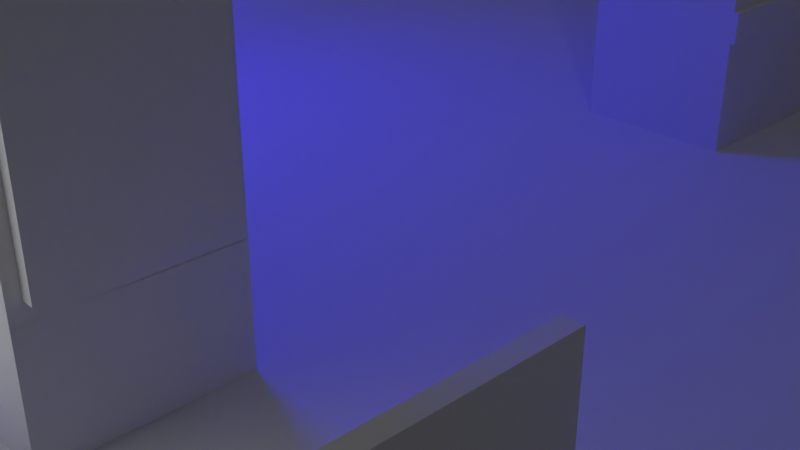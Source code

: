# Source: CyberStreet.blend  (saved by Blender 2.93.21; exported with 4.5.12 LTS)
import bpy
from mathutils import Matrix  # noqa: F401  (used for matrix-valued properties, if any)

bpy.ops.wm.read_factory_settings(use_empty=True)
scene = bpy.context.scene
scene.name = 'Scene'

# ---- collections
col_collection = bpy.data.collections.new('Collection'); scene.collection.children.link(col_collection)

# ---- materials (node trees are filled in below, after node groups)
mat_material = bpy.data.materials.new('Material')
mat_material.alpha_threshold = 0.0
mat_material.use_transparent_shadow = False
mat_material.line_color = (0.0, 0.0, 0.0, 1.0)
mat_material_002 = bpy.data.materials.new('Material.002')
mat_material_002.alpha_threshold = 0.0
mat_material_002.use_transparent_shadow = False
mat_material_002.line_color = (0.0, 0.0, 0.0, 1.0)
mat_l2 = bpy.data.materials.new('L2')
mat_l2.alpha_threshold = 0.0
mat_l2.use_transparent_shadow = False
mat_l2.line_color = (0.0, 0.0, 0.0, 1.0)
mat_windows = bpy.data.materials.new('Windows')
mat_windows.use_transparent_shadow = False
mat_light = bpy.data.materials.new('light')
mat_light.use_transparent_shadow = False

# ---- material node trees
mat_material.use_nodes = True; mat_material.node_tree.nodes.clear()
_N = mat_material.node_tree.nodes; _L = mat_material.node_tree.links
n0 = _N.new('ShaderNodeOutputMaterial'); n0.name = 'Material Output'; n0.location = (300, 300)
n1 = _N.new('ShaderNodeBsdfPrincipled'); n1.name = 'Principled BSDF'; n1.location = (10, 300)
n1.distribution = 'GGX'
n1.subsurface_method = 'BURLEY'
n1.inputs[2].default_value = 0.4
n1.inputs[3].default_value = 1.45
n1.inputs[27].default_value = (0.0, 0.0, 0.0, 1.0)
n1.inputs[28].default_value = 1.0
_L.new(n1.outputs[0], n0.inputs[0])
n0.is_active_output = True
mat_material_002.use_nodes = True; mat_material_002.node_tree.nodes.clear()
_N = mat_material_002.node_tree.nodes; _L = mat_material_002.node_tree.links
n0 = _N.new('ShaderNodeOutputMaterial'); n0.name = 'Material Output'; n0.location = (300, 300)
n1 = _N.new('ShaderNodeBsdfPrincipled'); n1.name = 'Principled BSDF'; n1.location = (10, 300)
n1.distribution = 'GGX'
n1.subsurface_method = 'BURLEY'
n1.inputs[2].default_value = 0.4
n1.inputs[3].default_value = 1.45
n1.inputs[27].default_value = (0.0, 0.0, 0.0, 1.0)
n1.inputs[28].default_value = 1.0
_L.new(n1.outputs[0], n0.inputs[0])
n0.is_active_output = True
mat_l2.use_nodes = True; mat_l2.node_tree.nodes.clear()
_N = mat_l2.node_tree.nodes; _L = mat_l2.node_tree.links
n0 = _N.new('ShaderNodeOutputMaterial'); n0.name = 'Material Output'; n0.location = (300, 300)
n1 = _N.new('ShaderNodeBsdfPrincipled'); n1.name = 'Principled BSDF'; n1.location = (10, 300)
n1.distribution = 'GGX'
n1.subsurface_method = 'BURLEY'
n1.inputs[2].default_value = 0.4
n1.inputs[3].default_value = 1.45
n1.inputs[27].default_value = (0.0, 0.0, 0.0, 1.0)
n1.inputs[28].default_value = 1.0
_L.new(n1.outputs[0], n0.inputs[0])
n0.is_active_output = True
mat_windows.use_nodes = True; mat_windows.node_tree.nodes.clear()
_N = mat_windows.node_tree.nodes; _L = mat_windows.node_tree.links
n0 = _N.new('ShaderNodeOutputMaterial'); n0.name = 'Material Output'; n0.location = (300, 300)
n1 = _N.new('ShaderNodeEmission'); n1.name = 'Emission'; n1.location = (10, 300)
_L.new(n1.outputs[0], n0.inputs[0])
n0.is_active_output = True
mat_light.use_nodes = True; mat_light.node_tree.nodes.clear()
_N = mat_light.node_tree.nodes; _L = mat_light.node_tree.links
n0 = _N.new('ShaderNodeOutputMaterial'); n0.name = 'Material Output'; n0.location = (300, 300)
n1 = _N.new('ShaderNodeEmission'); n1.name = 'Emission'; n1.location = (10, 300)
n1.inputs[0].default_value = (0.00629, 0.0, 1.0, 1.0)
n1.inputs[1].default_value = 100.0
_L.new(n1.outputs[0], n0.inputs[0])
n0.is_active_output = True

# ---- world
world_world = bpy.data.worlds.new('World'); scene.world = world_world
world_world.use_nodes = True; world_world.node_tree.nodes.clear()
_N = world_world.node_tree.nodes; _L = world_world.node_tree.links
n0 = _N.new('ShaderNodeOutputWorld'); n0.name = 'World Output'; n0.location = (300, 300)
n1 = _N.new('ShaderNodeBackground'); n1.name = 'Background'; n1.location = (10, 300)
n1.inputs[0].default_value = (0.05088, 0.05088, 0.05088, 1.0)
_L.new(n1.outputs[0], n0.inputs[0])
n0.is_active_output = True
world_world.color = (0.05088, 0.05088, 0.05088)
world_world.use_sun_shadow = False
world_world.sun_shadow_jitter_overblur = 0.0

# ---- cameras
cam_camera = bpy.data.cameras.new('Camera')
cam_camera.clip_end = 100.0
cam_camera.ortho_scale = 7.314

# ---- lights
light_light = bpy.data.lights.new('Light', 'POINT')
light_light.transmission_factor = 0.0
light_light.energy = 1000.0
light_light.shadow_soft_size = 0.1
light_light.shadow_maximum_resolution = 0.006
light_light.use_absolute_resolution = True

# ---- meshes
me_cube = bpy.data.meshes.new('Cube')
me_cube.from_pydata([(1.0, 1.0, 1.0), (1.0, 1.0, -1.0), (1.0, -1.0, 1.0), (1.0, -1.0, -1.0), (-1.0, 1.0, 1.0), (-1.0, 1.0, -1.0), (-1.0, -1.0, 1.0), (-1.0, -1.0, -1.0)], [], [(0, 4, 6, 2), (3, 2, 6, 7), (7, 6, 4, 5), (5, 1, 3, 7), (1, 0, 2, 3), (5, 4, 0, 1)])
_uv = me_cube.uv_layers.new(name='UVMap')
_uv.uv.foreach_set('vector', [0.625, 0.5, 0.875, 0.5, 0.875, 0.75, 0.625, 0.75, 0.375, 0.75, 0.625, 0.75, 0.625, 1.0, 0.375, 1.0, 0.375, 0.0, 0.625, 0.0, 0.625, 0.25, 0.375, 0.25, 0.125, 0.5, 0.375, 0.5, 0.375, 0.75, 0.125, 0.75, 0.375, 0.5, 0.625, 0.5, 0.625, 0.75, 0.375, 0.75, 0.375, 0.25, 0.625, 0.25, 0.625, 0.5, 0.375, 0.5])
me_cube.materials.append(mat_material)
me_cube.use_remesh_preserve_volume = False
me_cube.use_remesh_preserve_attributes = False
me_cube.use_mirror_vertex_groups = False
me_cube.update()
me_cube_002 = bpy.data.meshes.new('Cube.002')
me_cube_002.from_pydata([(1.0, 1.0, 1.0), (1.0, 1.0, -1.0), (1.0, -1.0, 1.0), (1.0, -1.0, -1.0), (-1.0, 1.0, 1.0), (-1.0, 1.0, -1.0), (-1.0, -1.0, 1.0), (-1.0, -1.0, -1.0)], [], [(0, 4, 6, 2), (3, 2, 6, 7), (7, 6, 4, 5), (5, 1, 3, 7), (1, 0, 2, 3), (5, 4, 0, 1)])
_uv = me_cube_002.uv_layers.new(name='UVMap')
_uv.uv.foreach_set('vector', [0.625, 0.5, 0.875, 0.5, 0.875, 0.75, 0.625, 0.75, 0.375, 0.75, 0.625, 0.75, 0.625, 1.0, 0.375, 1.0, 0.375, 0.0, 0.625, 0.0, 0.625, 0.25, 0.375, 0.25, 0.125, 0.5, 0.375, 0.5, 0.375, 0.75, 0.125, 0.75, 0.375, 0.5, 0.625, 0.5, 0.625, 0.75, 0.375, 0.75, 0.375, 0.25, 0.625, 0.25, 0.625, 0.5, 0.375, 0.5])
me_cube_002.materials.append(mat_material_002)
me_cube_002.use_remesh_preserve_volume = False
me_cube_002.use_remesh_preserve_attributes = False
me_cube_002.use_mirror_vertex_groups = False
me_cube_002.update()
me_cube_007 = bpy.data.meshes.new('Cube.007')
me_cube_007.from_pydata([(1.0, 1.0, 1.0), (1.0, 1.0, -1.0), (1.0, -1.0, 1.0), (1.0, -1.0, -1.0), (-1.0, 1.0, 1.0), (-1.0, 1.0, -1.0), (-1.0, -1.0, 1.0), (-1.0, -1.0, -1.0), (-1.0, -0.03783, -1.0), (1.0, -0.03783, 1.0), (-1.0, -0.03783, 1.0), (1.0, -0.03783, -1.0), (0.03691, 1.0, -1.0), (0.03691, -1.0, 1.0), (0.03691, -1.0, -1.0), (0.03691, 1.0, 1.0), (0.03691, -0.03783, -1.0), (0.03691, -0.03783, 1.0), (-0.9209, -0.9248, -1.0), (-0.9209, -0.9248, 1.0), (-0.9209, -1.0, 0.86), (-0.9209, 1.0, 0.86), (-0.9209, 0.9136, -1.0), (-0.9209, 0.9136, 1.0), (1.0, 1.0, -0.8123), (-1.0, -1.0, -0.8123), (1.0, -1.0, -0.8123), (-1.0, 1.0, -0.8123), (1.0, -0.03783, -0.8123), (-1.0, -0.03783, -0.8123), (0.03691, 1.0, -0.8123), (0.03691, -1.0, -0.8123), (-0.9209, -1.0, -0.8123), (-0.9209, 1.0, -0.8123), (1.0, 0.9136, 0.86), (-1.0, 0.9136, 0.86), (-1.0, 0.9136, -0.8123), (1.0, 0.9136, -0.8123), (0.03691, 0.9136, -1.0), (0.03691, 0.9136, 1.0), (-0.9209, -0.03783, 1.0), (-0.9209, 1.0, 1.0), (1.0, 0.9136, 1.0), (-1.0, 0.9136, -1.0), (-1.0, -1.0, 0.86), (1.0, 1.0, 0.86), (1.0, -1.0, 0.86), (-1.0, 1.0, 0.86), (1.0, -0.03783, 0.86), (-1.0, -0.03783, 0.86), (0.03691, 1.0, 0.86), (0.03691, -1.0, 0.86), (-0.9209, -1.0, -1.0), (-0.9209, -0.03783, -1.0), (1.0, 0.9136, -1.0), (-1.0, 0.9136, 1.0), (1.0, -0.9248, 0.86), (-1.0, -0.9248, 0.86), (1.0, -0.9248, -0.8123), (-1.0, -0.9248, -0.8123), (0.03691, -0.9248, 1.0), (0.03691, -0.9248, -1.0), (1.0, -0.9248, -1.0), (-0.9209, -1.0, 1.0), (-0.9209, 1.0, -1.0), (-1.0, -0.9248, 1.0), (1.0, -0.9248, 1.0), (-1.0, -0.9248, -1.0), (0.9103, -1.0, -1.0), (0.9103, 1.0, 1.0), (0.9103, -0.03783, 1.0), (0.9103, 1.0, -1.0), (0.9103, -1.0, 1.0), (0.9103, -0.03783, -1.0), (0.9103, 1.0, -0.8123), (0.9103, -1.0, -0.8123), (0.9103, 0.9136, 1.0), (0.9103, 0.9136, -1.0), (0.9103, 1.0, 0.86), (0.9103, -1.0, 0.86), (0.9103, -0.9248, -1.0), (0.9103, -0.9248, 1.0), (0.1374, -0.2329, -0.08803), (0.9103, 0.952, 0.86), (0.9103, 0.952, -0.8123), (0.9707, -0.06712, 0.86), (0.9707, -0.9541, 0.86), (0.9707, -0.06712, -0.8123), (0.9707, -0.9541, -0.8123), (0.9707, 0.8844, -0.8123), (0.9707, 0.8844, 0.86), (0.9401, -0.09773, 0.86), (0.9401, -0.9847, 0.86), (0.9401, -0.09773, -0.8123), (0.9401, -0.9847, -0.8123), (0.9401, 0.8537, -0.8123), (0.9401, 0.8537, 0.86), (0.03691, 0.952, 0.86), (-0.9209, 0.952, 0.86), (0.03691, 0.952, -0.8123), (-0.9209, 0.952, -0.8123), (-0.9388, 0.02335, 0.86), (-0.9388, 0.9748, 0.86), (-0.9388, 0.02335, -0.8123), (-0.9388, 0.9748, -0.8123), (0.0981, -0.9388, 0.86), (-0.8597, -0.9388, 0.86), (0.9715, -0.9388, -0.8123), (0.0981, -0.9388, -0.8123), (-0.8597, -0.9388, -0.8123), (-0.9388, -0.8637, -0.8123), (0.9715, -0.9388, 0.86), (-0.9388, -0.8637, 0.86)], [], [(19, 65, 6, 63), (20, 63, 6, 44), (4, 47, 35, 55), (24, 45, 34, 37), (56, 66, 2, 46), (11, 28, 58, 62), (1, 24, 37, 54), (39, 23, 40, 17), (57, 65, 10, 49), (42, 34, 45, 0), (51, 13, 63, 20), (23, 55, 10, 40), (21, 41, 15, 50), (18, 61, 14, 52), (78, 69, 0, 45), (75, 68, 3, 26), (66, 81, 72, 2), (5, 64, 22, 43), (76, 39, 17, 70), (74, 71, 12, 30), (35, 36, 104, 102), (67, 18, 52, 7), (80, 62, 3, 68), (22, 38, 16, 53), (60, 19, 63, 13), (64, 33, 30, 12), (67, 59, 29, 8), (77, 54, 11, 73), (47, 4, 41, 21), (62, 58, 26, 3), (54, 37, 28, 11), (52, 32, 25, 7), (70, 17, 60, 81), (9, 48, 34, 42), (79, 72, 13, 51), (41, 4, 55, 23), (64, 12, 38, 22), (14, 31, 32, 52), (71, 1, 54, 77), (15, 41, 23, 39), (55, 35, 49, 10), (43, 36, 27, 5), (8, 29, 36, 43), (32, 20, 44, 25), (44, 6, 65, 57), (27, 47, 21, 33), (79, 75, 26, 46), (58, 28, 87, 88), (51, 20, 106, 105), (17, 40, 19, 60), (74, 30, 99, 84), (58, 56, 46, 26), (36, 29, 103, 104), (8, 53, 18, 67), (40, 10, 65, 19), (48, 9, 66, 56), (5, 27, 33, 64), (53, 16, 61, 18), (73, 11, 62, 80), (7, 25, 59, 67), (43, 22, 53, 8), (36, 35, 47, 27), (69, 15, 39, 76), (25, 44, 57, 59), (78, 74, 84, 83), (81, 60, 13, 72), (0, 69, 76, 42), (16, 73, 80, 61), (45, 24, 74, 78), (32, 31, 108, 109), (12, 71, 77, 38), (46, 2, 72, 79), (9, 70, 81, 66), (38, 77, 73, 16), (61, 80, 68, 14), (24, 1, 71, 74), (42, 76, 70, 9), (31, 14, 68, 75), (50, 15, 69, 78), (34, 48, 85, 90), (21, 50, 97, 98), (98, 97, 83, 84, 99, 100), (87, 89, 95, 93), (56, 58, 88, 86), (33, 21, 98, 100), (28, 37, 89, 87), (37, 34, 90, 89), (50, 78, 83, 97), (48, 56, 86, 85), (95, 96, 91, 93), (93, 91, 92, 94), (30, 33, 100, 99), (89, 90, 96, 95), (90, 85, 91, 96), (85, 86, 92, 91), (88, 87, 93, 94), (86, 88, 94, 92), (108, 105, 106, 109), (110, 112, 101, 103), (103, 101, 102, 104), (105, 108, 107, 111), (57, 49, 101, 112), (29, 59, 110, 103), (20, 32, 109, 106), (75, 79, 111, 107), (79, 51, 105, 111), (31, 75, 107, 108), (49, 35, 102, 101), (59, 57, 112, 110)])
me_cube_007.polygons.foreach_set('material_index', [0, 0, 0, 0, 0, 0, 0, 0, 0, 0, 0, 0, 0, 0, 0, 0, 0, 0, 0, 0, 0, 0, 0, 0, 0, 0, 0, 0, 0, 0, 0, 0, 0, 0, 0, 0, 0, 0, 1, 0, 0, 0, 0, 0, 0, 0, 0, 0, 0, 0, 0, 0, 0, 0, 0, 0, 0, 0, 0, 0, 0, 0, 0, 0, 0, 0, 0, 0, 0, 0, 0, 0, 0, 0, 0, 0, 0, 0, 0, 0, 0, 1, 0, 0, 0, 0, 0, 0, 0, 1, 1, 0, 0, 0, 0, 0, 0, 1, 1, 1, 1, 0, 0, 0, 0, 0, 0, 0, 0])
_uv = me_cube_007.uv_layers.new(name='UVMap')
_uv.uv.foreach_set('vector', [0.8651, 0.7406, 0.875, 0.7406, 0.875, 0.75, 0.8651, 0.75, 0.6075, 0.9901, 0.625, 0.9901, 0.625, 1.0, 0.6075, 1.0, 0.625, 0.25, 0.6075, 0.25, 0.6075, 0.2392, 0.625, 0.2392, 0.3985, 0.5, 0.6075, 0.5, 0.6075, 0.5108, 0.3985, 0.5108, 0.6075, 0.7406, 0.625, 0.7406, 0.625, 0.75, 0.6075, 0.75, 0.375, 0.6297, 0.3985, 0.6297, 0.3985, 0.7406, 0.375, 0.7406, 0.375, 0.5, 0.3985, 0.5, 0.3985, 0.5108, 0.375, 0.5108, 0.7454, 0.5108, 0.8651, 0.5108, 0.8651, 0.6297, 0.7454, 0.6297, 0.6075, 0.009394, 0.625, 0.009394, 0.625, 0.1203, 0.6075, 0.1203, 0.625, 0.5108, 0.6075, 0.5108, 0.6075, 0.5, 0.625, 0.5, 0.6075, 0.8704, 0.625, 0.8704, 0.625, 0.9901, 0.6075, 0.9901, 0.8651, 0.5108, 0.875, 0.5108, 0.875, 0.6297, 0.8651, 0.6297, 0.6075, 0.2599, 0.625, 0.2599, 0.625, 0.3796, 0.6075, 0.3796, 0.1349, 0.7406, 0.2546, 0.7406, 0.2546, 0.75, 0.1349, 0.75, 0.6075, 0.4888, 0.625, 0.4888, 0.625, 0.5, 0.6075, 0.5, 0.3985, 0.7612, 0.375, 0.7612, 0.375, 0.75, 0.3985, 0.75, 0.625, 0.7406, 0.6362, 0.7406, 0.6362, 0.75, 0.625, 0.75, 0.125, 0.5, 0.1349, 0.5, 0.1349, 0.5108, 0.125, 0.5108, 0.6362, 0.5108, 0.7454, 0.5108, 0.7454, 0.6297, 0.6362, 0.6297, 0.3985, 0.4888, 0.375, 0.4888, 0.375, 0.3796, 0.3985, 0.3796, 0.6075, 0.2392, 0.3985, 0.2392, 0.3985, 0.2392, 0.6075, 0.2392, 0.125, 0.7406, 0.1349, 0.7406, 0.1349, 0.75, 0.125, 0.75, 0.3638, 0.7406, 0.375, 0.7406, 0.375, 0.75, 0.3638, 0.75, 0.1349, 0.5108, 0.2546, 0.5108, 0.2546, 0.6297, 0.1349, 0.6297, 0.7454, 0.7406, 0.8651, 0.7406, 0.8651, 0.75, 0.7454, 0.75, 0.375, 0.2599, 0.3985, 0.2599, 0.3985, 0.3796, 0.375, 0.3796, 0.375, 0.009394, 0.3985, 0.009394, 0.3985, 0.1203, 0.375, 0.1203, 0.3638, 0.5108, 0.375, 0.5108, 0.375, 0.6297, 0.3638, 0.6297, 0.6075, 0.25, 0.625, 0.25, 0.625, 0.2599, 0.6075, 0.2599, 0.375, 0.7406, 0.3985, 0.7406, 0.3985, 0.75, 0.375, 0.75, 0.375, 0.5108, 0.3985, 0.5108, 0.3985, 0.6297, 0.375, 0.6297, 0.375, 0.9901, 0.3985, 0.9901, 0.3985, 1.0, 0.375, 1.0, 0.6362, 0.6297, 0.7454, 0.6297, 0.7454, 0.7406, 0.6362, 0.7406, 0.625, 0.6297, 0.6075, 0.6297, 0.6075, 0.5108, 0.625, 0.5108, 0.6075, 0.7612, 0.625, 0.7612, 0.625, 0.8704, 0.6075, 0.8704, 0.8651, 0.5, 0.875, 0.5, 0.875, 0.5108, 0.8651, 0.5108, 0.1349, 0.5, 0.2546, 0.5, 0.2546, 0.5108, 0.1349, 0.5108, 0.375, 0.8704, 0.3985, 0.8704, 0.3985, 0.9901, 0.375, 0.9901, 0.3638, 0.5, 0.375, 0.5, 0.375, 0.5108, 0.3638, 0.5108, 0.7454, 0.5, 0.8651, 0.5, 0.8651, 0.5108, 0.7454, 0.5108, 0.625, 0.2392, 0.6075, 0.2392, 0.6075, 0.1203, 0.625, 0.1203, 0.375, 0.2392, 0.3985, 0.2392, 0.3985, 0.25, 0.375, 0.25, 0.375, 0.1203, 0.3985, 0.1203, 0.3985, 0.2392, 0.375, 0.2392, 0.3985, 0.9901, 0.6075, 0.9901, 0.6075, 1.0, 0.3985, 1.0, 0.6075, 0.0, 0.625, 0.0, 0.625, 0.009394, 0.6075, 0.009394, 0.3985, 0.25, 0.6075, 0.25, 0.6075, 0.2599, 0.3985, 0.2599, 0.6075, 0.7612, 0.3985, 0.7612, 0.3985, 0.75, 0.6075, 0.75, 0.3985, 0.7406, 0.3985, 0.6297, 0.3985, 0.6297, 0.3985, 0.7406, 0.6075, 0.8704, 0.6075, 0.9901, 0.6075, 0.9901, 0.6075, 0.8704, 0.7454, 0.6297, 0.8651, 0.6297, 0.8651, 0.7406, 0.7454, 0.7406, 0.3985, 0.4888, 0.3985, 0.3796, 0.3985, 0.3796, 0.3985, 0.4888, 0.3985, 0.7406, 0.6075, 0.7406, 0.6075, 0.75, 0.3985, 0.75, 0.3985, 0.2392, 0.3985, 0.1203, 0.3985, 0.1203, 0.3985, 0.2392, 0.125, 0.6297, 0.1349, 0.6297, 0.1349, 0.7406, 0.125, 0.7406, 0.8651, 0.6297, 0.875, 0.6297, 0.875, 0.7406, 0.8651, 0.7406, 0.6075, 0.6297, 0.625, 0.6297, 0.625, 0.7406, 0.6075, 0.7406, 0.375, 0.25, 0.3985, 0.25, 0.3985, 0.2599, 0.375, 0.2599, 0.1349, 0.6297, 0.2546, 0.6297, 0.2546, 0.7406, 0.1349, 0.7406, 0.3638, 0.6297, 0.375, 0.6297, 0.375, 0.7406, 0.3638, 0.7406, 0.375, 0.0, 0.3985, 0.0, 0.3985, 0.009394, 0.375, 0.009394, 0.125, 0.5108, 0.1349, 0.5108, 0.1349, 0.6297, 0.125, 0.6297, 0.3985, 0.2392, 0.6075, 0.2392, 0.6075, 0.25, 0.3985, 0.25, 0.6362, 0.5, 0.7454, 0.5, 0.7454, 0.5108, 0.6362, 0.5108, 0.3985, 0.0, 0.6075, 0.0, 0.6075, 0.009394, 0.3985, 0.009394, 0.6075, 0.4888, 0.3985, 0.4888, 0.3985, 0.4888, 0.6075, 0.4888, 0.6362, 0.7406, 0.7454, 0.7406, 0.7454, 0.75, 0.6362, 0.75, 0.625, 0.5, 0.6362, 0.5, 0.6362, 0.5108, 0.625, 0.5108, 0.2546, 0.6297, 0.3638, 0.6297, 0.3638, 0.7406, 0.2546, 0.7406, 0.6075, 0.5, 0.3985, 0.5, 0.3985, 0.4888, 0.6075, 0.4888, 0.3985, 0.9901, 0.3985, 0.8704, 0.3985, 0.8704, 0.3985, 0.9901, 0.2546, 0.5, 0.3638, 0.5, 0.3638, 0.5108, 0.2546, 0.5108, 0.6075, 0.75, 0.625, 0.75, 0.625, 0.7612, 0.6075, 0.7612, 0.625, 0.6297, 0.6362, 0.6297, 0.6362, 0.7406, 0.625, 0.7406, 0.2546, 0.5108, 0.3638, 0.5108, 0.3638, 0.6297, 0.2546, 0.6297, 0.2546, 0.7406, 0.3638, 0.7406, 0.3638, 0.75, 0.2546, 0.75, 0.3985, 0.5, 0.375, 0.5, 0.375, 0.4888, 0.3985, 0.4888, 0.625, 0.5108, 0.6362, 0.5108, 0.6362, 0.6297, 0.625, 0.6297, 0.3985, 0.8704, 0.375, 0.8704, 0.375, 0.7612, 0.3985, 0.7612, 0.6075, 0.3796, 0.625, 0.3796, 0.625, 0.4888, 0.6075, 0.4888, 0.6075, 0.5108, 0.6075, 0.6297, 0.6075, 0.6297, 0.6075, 0.5108, 0.6075, 0.2599, 0.6075, 0.3796, 0.6075, 0.3796, 0.6075, 0.2599, 0.6075, 0.2599, 0.6075, 0.3796, 0.6075, 0.4888, 0.3985, 0.4888, 0.3985, 0.3796, 0.3985, 0.2599, 0.3985, 0.6297, 0.3985, 0.5108, 0.3985, 0.5108, 0.3985, 0.6297, 0.6075, 0.7406, 0.3985, 0.7406, 0.3985, 0.7406, 0.6075, 0.7406, 0.3985, 0.2599, 0.6075, 0.2599, 0.6075, 0.2599, 0.3985, 0.2599, 0.3985, 0.6297, 0.3985, 0.5108, 0.3985, 0.5108, 0.3985, 0.6297, 0.3985, 0.5108, 0.6075, 0.5108, 0.6075, 0.5108, 0.3985, 0.5108, 0.6075, 0.3796, 0.6075, 0.4888, 0.6075, 0.4888, 0.6075, 0.3796, 0.6075, 0.6297, 0.6075, 0.7406, 0.6075, 0.7406, 0.6075, 0.6297, 0.3985, 0.5108, 0.6075, 0.5108, 0.6075, 0.6297, 0.3985, 0.6297, 0.3985, 0.6297, 0.6075, 0.6297, 0.6075, 0.7406, 0.3985, 0.7406, 0.3985, 0.3796, 0.3985, 0.2599, 0.3985, 0.2599, 0.3985, 0.3796, 0.3985, 0.5108, 0.6075, 0.5108, 0.6075, 0.5108, 0.3985, 0.5108, 0.6075, 0.5108, 0.6075, 0.6297, 0.6075, 0.6297, 0.6075, 0.5108, 0.6075, 0.6297, 0.6075, 0.7406, 0.6075, 0.7406, 0.6075, 0.6297, 0.3985, 0.7406, 0.3985, 0.6297, 0.3985, 0.6297, 0.3985, 0.7406, 0.6075, 0.7406, 0.3985, 0.7406, 0.3985, 0.7406, 0.6075, 0.7406, 0.3985, 0.8704, 0.6075, 0.8704, 0.6075, 0.9901, 0.3985, 0.9901, 0.3985, 0.009394, 0.6075, 0.009394, 0.6075, 0.1203, 0.3985, 0.1203, 0.3985, 0.1203, 0.6075, 0.1203, 0.6075, 0.2392, 0.3985, 0.2392, 0.6075, 0.8704, 0.3985, 0.8704, 0.3985, 0.7612, 0.6075, 0.7612, 0.6075, 0.009394, 0.6075, 0.1203, 0.6075, 0.1203, 0.6075, 0.009394, 0.3985, 0.1203, 0.3985, 0.009394, 0.3985, 0.009394, 0.3985, 0.1203, 0.6075, 0.9901, 0.3985, 0.9901, 0.3985, 0.9901, 0.6075, 0.9901, 0.3985, 0.7612, 0.6075, 0.7612, 0.6075, 0.7612, 0.3985, 0.7612, 0.6075, 0.7612, 0.6075, 0.8704, 0.6075, 0.8704, 0.6075, 0.7612, 0.3985, 0.8704, 0.3985, 0.7612, 0.3985, 0.7612, 0.3985, 0.8704, 0.6075, 0.1203, 0.6075, 0.2392, 0.6075, 0.2392, 0.6075, 0.1203, 0.3985, 0.009394, 0.6075, 0.009394, 0.6075, 0.009394, 0.3985, 0.009394])
me_cube_007.materials.append(mat_l2)
me_cube_007.materials.append(mat_windows)
me_cube_007.use_remesh_preserve_volume = False
me_cube_007.use_remesh_preserve_attributes = False
me_cube_007.use_mirror_vertex_groups = False
me_cube_007.update()
me_cube_001 = bpy.data.meshes.new('Cube.001')
me_cube_001.from_pydata([(-11.0, -32.52, -0.9097), (-11.0, -32.52, 0.9097), (-11.0, 32.52, -0.9097), (-11.0, 32.52, 0.9097), (11.0, -32.52, -0.9097), (11.0, -32.52, 0.9097), (11.0, 32.52, -0.9097), (11.0, 32.52, 0.9097)], [], [(0, 1, 3, 2), (2, 3, 7, 6), (6, 7, 5, 4), (4, 5, 1, 0), (2, 6, 4, 0), (7, 3, 1, 5)])
_uv = me_cube_001.uv_layers.new(name='UVMap')
_uv.uv.foreach_set('vector', [0.375, 0.0, 0.625, 0.0, 0.625, 0.25, 0.375, 0.25, 0.375, 0.25, 0.625, 0.25, 0.625, 0.5, 0.375, 0.5, 0.375, 0.5, 0.625, 0.5, 0.625, 0.75, 0.375, 0.75, 0.375, 0.75, 0.625, 0.75, 0.625, 1.0, 0.375, 1.0, 0.125, 0.5, 0.375, 0.5, 0.375, 0.75, 0.125, 0.75, 0.625, 0.5, 0.875, 0.5, 0.875, 0.75, 0.625, 0.75])
me_cube_001.use_remesh_fix_poles = True
me_cube_001.use_remesh_preserve_attributes = False
me_cube_001.update()
me_cube_003 = bpy.data.meshes.new('Cube.003')
me_cube_003.from_pydata([(-18.08, -0.568, -0.4064), (-18.08, -0.568, 0.4064), (-18.08, 0.568, -0.4064), (-18.08, 0.568, 0.4064), (18.08, -0.568, -0.4064), (18.08, -0.568, 0.4064), (18.08, 0.568, -0.4064), (18.08, 0.568, 0.4064)], [], [(0, 1, 3, 2), (2, 3, 7, 6), (6, 7, 5, 4), (4, 5, 1, 0), (2, 6, 4, 0), (7, 3, 1, 5)])
_uv = me_cube_003.uv_layers.new(name='UVMap')
_uv.uv.foreach_set('vector', [0.375, 0.0, 0.625, 0.0, 0.625, 0.25, 0.375, 0.25, 0.375, 0.25, 0.625, 0.25, 0.625, 0.5, 0.375, 0.5, 0.375, 0.5, 0.625, 0.5, 0.625, 0.75, 0.375, 0.75, 0.375, 0.75, 0.625, 0.75, 0.625, 1.0, 0.375, 1.0, 0.125, 0.5, 0.375, 0.5, 0.375, 0.75, 0.125, 0.75, 0.625, 0.5, 0.875, 0.5, 0.875, 0.75, 0.625, 0.75])
me_cube_003.use_remesh_fix_poles = True
me_cube_003.use_remesh_preserve_attributes = False
me_cube_003.update()
me_cube_005 = bpy.data.meshes.new('Cube.005')
me_cube_005.from_pydata([(-18.08, -0.568, -0.4064), (-18.08, -0.568, 0.4064), (-18.08, 0.568, -0.4064), (-18.08, 0.568, 0.4064), (18.08, -0.568, -0.4064), (18.08, -0.568, 0.4064), (18.08, 0.568, -0.4064), (18.08, 0.568, 0.4064)], [], [(0, 1, 3, 2), (2, 3, 7, 6), (6, 7, 5, 4), (4, 5, 1, 0), (2, 6, 4, 0), (7, 3, 1, 5)])
_uv = me_cube_005.uv_layers.new(name='UVMap')
_uv.uv.foreach_set('vector', [0.375, 0.0, 0.625, 0.0, 0.625, 0.25, 0.375, 0.25, 0.375, 0.25, 0.625, 0.25, 0.625, 0.5, 0.375, 0.5, 0.375, 0.5, 0.625, 0.5, 0.625, 0.75, 0.375, 0.75, 0.375, 0.75, 0.625, 0.75, 0.625, 1.0, 0.375, 1.0, 0.125, 0.5, 0.375, 0.5, 0.375, 0.75, 0.125, 0.75, 0.625, 0.5, 0.875, 0.5, 0.875, 0.75, 0.625, 0.75])
me_cube_005.use_remesh_fix_poles = True
me_cube_005.use_remesh_preserve_attributes = False
me_cube_005.update()
me_cube_006 = bpy.data.meshes.new('Cube.006')
me_cube_006.from_pydata([(-4.058, -4.207, -2.649), (-4.058, -4.207, 2.649), (-4.058, 4.207, -2.649), (-4.058, 4.207, 2.649), (4.058, -4.207, -2.649), (4.058, -4.207, 2.649), (4.058, 4.207, -2.649), (4.058, 4.207, 2.649), (-2.705, 4.207, -2.649), (-2.705, 4.207, 2.649), (-2.705, -4.207, -2.649), (-2.705, -4.207, 2.649), (2.64, 4.207, 2.649), (2.64, -4.207, -2.649), (2.64, 4.207, -2.649), (2.64, -4.207, 2.649), (4.058, -4.207, 1.134), (4.058, 4.207, 1.134), (-4.058, 4.207, 1.134), (-4.058, -4.207, 1.134), (-2.705, -4.207, 1.134), (-2.705, 4.207, 1.134), (2.64, -4.207, 1.134), (2.64, 4.207, 1.134), (-2.705, -3.613, 1.134), (-2.705, -3.613, -2.649), (2.64, -3.613, 1.134), (2.64, -3.613, -2.649)], [], [(19, 1, 3, 18), (23, 12, 7, 17), (17, 7, 5, 16), (20, 11, 1, 19), (14, 6, 4, 13), (9, 3, 1, 11), (8, 21, 23, 14), (2, 8, 10, 0), (12, 9, 11, 15), (18, 3, 9, 21), (16, 5, 15, 22), (7, 12, 15, 5), (22, 15, 11, 20), (8, 14, 13, 10), (10, 20, 19, 0), (2, 18, 21, 8), (4, 16, 22, 13), (20, 10, 25, 24), (21, 9, 12, 23), (6, 17, 16, 4), (14, 23, 17, 6), (0, 19, 18, 2), (27, 26, 24, 25), (22, 20, 24, 26), (13, 22, 26, 27), (10, 13, 27, 25)])
_uv = me_cube_006.uv_layers.new(name='UVMap')
_uv.uv.foreach_set('vector', [0.5535, 0.0, 0.625, 0.0, 0.625, 0.25, 0.5535, 0.25, 0.5535, 0.4563, 0.625, 0.4563, 0.625, 0.5, 0.5535, 0.5, 0.5535, 0.5, 0.625, 0.5, 0.625, 0.75, 0.5535, 0.75, 0.5535, 0.9583, 0.625, 0.9583, 0.625, 1.0, 0.5535, 1.0, 0.3313, 0.5, 0.375, 0.5, 0.375, 0.75, 0.3313, 0.75, 0.8333, 0.5, 0.875, 0.5, 0.875, 0.75, 0.8333, 0.75, 0.375, 0.2917, 0.5535, 0.2917, 0.5535, 0.4563, 0.375, 0.4563, 0.125, 0.5, 0.1667, 0.5, 0.1667, 0.75, 0.125, 0.75, 0.6687, 0.5, 0.8333, 0.5, 0.8333, 0.75, 0.6687, 0.75, 0.5535, 0.25, 0.625, 0.25, 0.625, 0.2917, 0.5535, 0.2917, 0.5535, 0.75, 0.625, 0.75, 0.625, 0.7937, 0.5535, 0.7937, 0.625, 0.5, 0.6687, 0.5, 0.6687, 0.75, 0.625, 0.75, 0.5535, 0.7937, 0.625, 0.7937, 0.625, 0.9583, 0.5535, 0.9583, 0.1667, 0.5, 0.3313, 0.5, 0.3313, 0.75, 0.1667, 0.75, 0.375, 0.9583, 0.5535, 0.9583, 0.5535, 1.0, 0.375, 1.0, 0.375, 0.25, 0.5535, 0.25, 0.5535, 0.2917, 0.375, 0.2917, 0.375, 0.75, 0.5535, 0.75, 0.5535, 0.7937, 0.375, 0.7937, 0.5535, 0.9583, 0.375, 0.9583, 0.375, 0.9583, 0.5535, 0.9583, 0.5535, 0.2917, 0.625, 0.2917, 0.625, 0.4563, 0.5535, 0.4563, 0.375, 0.5, 0.5535, 0.5, 0.5535, 0.75, 0.375, 0.75, 0.375, 0.4563, 0.5535, 0.4563, 0.5535, 0.5, 0.375, 0.5, 0.375, 0.0, 0.5535, 0.0, 0.5535, 0.25, 0.375, 0.25, 0.375, 0.7937, 0.5535, 0.7937, 0.5535, 0.9583, 0.375, 0.9583, 0.5535, 0.7937, 0.5535, 0.9583, 0.5535, 0.9583, 0.5535, 0.7937, 0.375, 0.7937, 0.5535, 0.7937, 0.5535, 0.7937, 0.375, 0.7937, 0.1667, 0.75, 0.3313, 0.75, 0.3313, 0.75, 0.1667, 0.75])
me_cube_006.use_remesh_fix_poles = True
me_cube_006.use_remesh_preserve_attributes = False
me_cube_006.update()
me_cube_008 = bpy.data.meshes.new('Cube.008')
me_cube_008.from_pydata([(-4.058, -4.207, -2.649), (-4.058, -4.207, 2.649), (-4.058, 4.207, -2.649), (-4.058, 4.207, 2.649), (4.058, -4.207, -2.649), (4.058, -4.207, 2.649), (4.058, 4.207, -2.649), (4.058, 4.207, 2.649), (-4.058, -4.207, -2.549), (-4.058, 4.207, -2.549), (-4.058, -4.207, 2.557), (-4.058, 4.207, 2.557), (-4.058, 3.677, -2.649), (-4.058, 3.677, 2.649), (-4.058, 3.677, -2.549), (-4.058, 3.677, 2.557), (-4.058, -3.658, -2.649), (-4.058, -3.658, 2.649), (-4.058, -3.658, -2.549), (-4.058, -3.658, 2.557), (-4.635, -3.658, -2.549), (-4.635, 3.677, -2.549), (-4.635, -3.658, 2.557), (-4.635, 3.677, 2.557), (4.058, -3.641, 2.649), (4.058, -3.641, -2.649), (4.058, 4.207, -2.46), (4.058, -4.207, -2.46), (4.058, -3.641, -2.46), (4.058, 3.437, -2.649), (4.058, 3.437, 2.649), (4.058, 3.437, -2.46)], [], [(15, 13, 3, 11), (4, 27, 5, 1, 10, 8, 0), (9, 11, 3, 7, 26, 6, 2), (12, 14, 9, 2), (14, 15, 11, 9), (19, 15, 23, 22), (16, 18, 14, 12), (13, 17, 1, 5, 24, 30, 7, 3), (6, 29, 25, 4, 0, 16, 12, 2), (31, 29, 6, 26), (19, 17, 13, 15), (10, 1, 17, 19), (0, 8, 18, 16), (8, 10, 19, 18), (20, 22, 23, 21), (15, 14, 21, 23), (18, 19, 22, 20), (14, 18, 20, 21), (27, 4, 25, 28), (5, 27, 28, 24), (30, 31, 26, 7), (24, 28, 31, 30), (28, 25, 29, 31)])
_uv = me_cube_008.uv_layers.new(name='UVMap')
_uv.uv.foreach_set('vector', [0.6207, 0.2342, 0.625, 0.2342, 0.625, 0.25, 0.6207, 0.25, 0.375, 0.75, 0.3839, 0.75, 0.625, 0.75, 0.625, 1.0, 0.6207, 1.0, 0.3797, 1.0, 0.375, 1.0, 0.3797, 0.25, 0.6207, 0.25, 0.625, 0.25, 0.625, 0.5, 0.3839, 0.5, 0.375, 0.5, 0.375, 0.25, 0.375, 0.2342, 0.3797, 0.2342, 0.3797, 0.25, 0.375, 0.25, 0.3797, 0.2342, 0.6207, 0.2342, 0.6207, 0.25, 0.3797, 0.25, 0.6207, 0.01631, 0.6207, 0.2342, 0.6207, 0.2342, 0.6207, 0.01631, 0.375, 0.01631, 0.3797, 0.01631, 0.3797, 0.2342, 0.375, 0.2342, 0.875, 0.5158, 0.875, 0.7337, 0.875, 0.75, 0.625, 0.75, 0.625, 0.7332, 0.625, 0.5229, 0.625, 0.5, 0.875, 0.5, 0.375, 0.5, 0.375, 0.5229, 0.375, 0.7332, 0.375, 0.75, 0.125, 0.75, 0.125, 0.7337, 0.125, 0.5158, 0.125, 0.5, 0.3839, 0.5229, 0.375, 0.5229, 0.375, 0.5, 0.3839, 0.5, 0.6207, 0.01631, 0.625, 0.01631, 0.625, 0.2342, 0.6207, 0.2342, 0.6207, 0.0, 0.625, 0.0, 0.625, 0.01631, 0.6207, 0.01631, 0.375, 0.0, 0.3797, 0.0, 0.3797, 0.01631, 0.375, 0.01631, 0.3797, 0.0, 0.6207, 0.0, 0.6207, 0.01631, 0.3797, 0.01631, 0.3797, 0.01631, 0.6207, 0.01631, 0.6207, 0.2342, 0.3797, 0.2342, 0.6207, 0.2342, 0.3797, 0.2342, 0.3797, 0.2342, 0.6207, 0.2342, 0.3797, 0.01631, 0.6207, 0.01631, 0.6207, 0.01631, 0.3797, 0.01631, 0.3797, 0.2342, 0.3797, 0.01631, 0.3797, 0.01631, 0.3797, 0.2342, 0.3839, 0.75, 0.375, 0.75, 0.375, 0.7332, 0.3839, 0.7332, 0.625, 0.75, 0.3839, 0.75, 0.3839, 0.7332, 0.625, 0.7332, 0.625, 0.5229, 0.3839, 0.5229, 0.3839, 0.5, 0.625, 0.5, 0.625, 0.7332, 0.3839, 0.7332, 0.3839, 0.5229, 0.625, 0.5229, 0.3839, 0.7332, 0.375, 0.7332, 0.375, 0.5229, 0.3839, 0.5229])
me_cube_008.materials.append(None)
me_cube_008.use_remesh_fix_poles = True
me_cube_008.use_remesh_preserve_attributes = False
me_cube_008.update()
me_cube_009 = bpy.data.meshes.new('Cube.009')
me_cube_009.from_pydata([(-4.058, -4.207, -2.649), (-4.058, -4.207, 2.649), (-4.058, 4.207, -2.649), (-4.058, 4.207, 2.649), (4.058, -4.207, -2.649), (4.058, -4.207, 2.649), (4.058, 4.207, -2.649), (4.058, 4.207, 2.649)], [], [(0, 1, 3, 2), (2, 3, 7, 6), (6, 7, 5, 4), (4, 5, 1, 0), (2, 6, 4, 0), (7, 3, 1, 5)])
_uv = me_cube_009.uv_layers.new(name='UVMap')
_uv.uv.foreach_set('vector', [0.375, 0.0, 0.625, 0.0, 0.625, 0.25, 0.375, 0.25, 0.375, 0.25, 0.625, 0.25, 0.625, 0.5, 0.375, 0.5, 0.375, 0.5, 0.625, 0.5, 0.625, 0.75, 0.375, 0.75, 0.375, 0.75, 0.625, 0.75, 0.625, 1.0, 0.375, 1.0, 0.125, 0.5, 0.375, 0.5, 0.375, 0.75, 0.125, 0.75, 0.625, 0.5, 0.875, 0.5, 0.875, 0.75, 0.625, 0.75])
me_cube_009.use_remesh_fix_poles = True
me_cube_009.use_remesh_preserve_attributes = False
me_cube_009.update()
me_cube_010 = bpy.data.meshes.new('Cube.010')
me_cube_010.from_pydata([(-4.211, -0.5229, -0.1275), (-4.211, -0.5229, 0.1275), (-4.211, 0.5229, -0.1275), (-4.211, 0.5229, 0.1275), (4.211, -0.5229, -0.1275), (4.211, -0.5229, 0.1275), (4.211, 0.5229, -0.1275), (4.211, 0.5229, 0.1275)], [], [(0, 1, 3, 2), (2, 3, 7, 6), (6, 7, 5, 4), (4, 5, 1, 0), (2, 6, 4, 0), (7, 3, 1, 5)])
_uv = me_cube_010.uv_layers.new(name='UVMap')
_uv.uv.foreach_set('vector', [0.375, 0.0, 0.625, 0.0, 0.625, 0.25, 0.375, 0.25, 0.375, 0.25, 0.625, 0.25, 0.625, 0.5, 0.375, 0.5, 0.375, 0.5, 0.625, 0.5, 0.625, 0.75, 0.375, 0.75, 0.375, 0.75, 0.625, 0.75, 0.625, 1.0, 0.375, 1.0, 0.125, 0.5, 0.375, 0.5, 0.375, 0.75, 0.125, 0.75, 0.625, 0.5, 0.875, 0.5, 0.875, 0.75, 0.625, 0.75])
me_cube_010.use_remesh_fix_poles = True
me_cube_010.use_remesh_preserve_attributes = False
me_cube_010.update()
me_cube_004 = bpy.data.meshes.new('Cube.004')
me_cube_004.from_pydata([(-4.058, -4.207, -2.649), (-4.058, -4.207, 2.649), (-4.058, 4.207, -2.649), (-4.058, 4.207, 2.649), (4.058, -4.207, -2.649), (4.058, -4.207, 2.649), (4.058, 4.207, -2.649), (4.058, 4.207, 2.649)], [], [(0, 1, 3, 2), (2, 3, 7, 6), (6, 7, 5, 4), (4, 5, 1, 0), (2, 6, 4, 0), (7, 3, 1, 5)])
_uv = me_cube_004.uv_layers.new(name='UVMap')
_uv.uv.foreach_set('vector', [0.375, 0.0, 0.625, 0.0, 0.625, 0.25, 0.375, 0.25, 0.375, 0.25, 0.625, 0.25, 0.625, 0.5, 0.375, 0.5, 0.375, 0.5, 0.625, 0.5, 0.625, 0.75, 0.375, 0.75, 0.375, 0.75, 0.625, 0.75, 0.625, 1.0, 0.375, 1.0, 0.125, 0.5, 0.375, 0.5, 0.375, 0.75, 0.125, 0.75, 0.625, 0.5, 0.875, 0.5, 0.875, 0.75, 0.625, 0.75])
me_cube_004.use_remesh_fix_poles = True
me_cube_004.use_remesh_preserve_attributes = False
me_cube_004.update()
me_cube_012 = bpy.data.meshes.new('Cube.012')
me_cube_012.from_pydata([(-0.6181, -6.741, -0.8812), (-0.6181, -6.741, 0.8812), (-0.6181, 7.124, -0.8812), (-0.6181, 7.124, 0.8812), (0.4664, -6.741, -0.8812), (0.4664, -6.741, 0.8812), (0.4664, 7.124, -0.8812), (0.4664, 7.124, 0.8812)], [], [(0, 1, 3, 2), (2, 3, 7, 6), (6, 7, 5, 4), (4, 5, 1, 0), (2, 6, 4, 0), (7, 3, 1, 5)])
_uv = me_cube_012.uv_layers.new(name='UVMap')
_uv.uv.foreach_set('vector', [0.375, 0.0, 0.625, 0.0, 0.625, 0.25, 0.375, 0.25, 0.375, 0.25, 0.625, 0.25, 0.625, 0.5, 0.375, 0.5, 0.375, 0.5, 0.625, 0.5, 0.625, 0.75, 0.375, 0.75, 0.375, 0.75, 0.625, 0.75, 0.625, 1.0, 0.375, 1.0, 0.125, 0.5, 0.375, 0.5, 0.375, 0.75, 0.125, 0.75, 0.625, 0.5, 0.875, 0.5, 0.875, 0.75, 0.625, 0.75])
me_cube_012.materials.append(mat_light)
me_cube_012.use_remesh_fix_poles = True
me_cube_012.use_remesh_preserve_attributes = False
me_cube_012.update()

# ---- objects
ob_b1base = bpy.data.objects.new('b1Base', me_cube)
ob_light = bpy.data.objects.new('Light', light_light)
ob_camera = bpy.data.objects.new('Camera', cam_camera)
ob_b1flat = bpy.data.objects.new('b1Flat', me_cube_002)
ob_b1body = bpy.data.objects.new('b1Body', me_cube_007)
ob_ground = bpy.data.objects.new('ground', me_cube_001)
ob_fence = bpy.data.objects.new('fence', me_cube_003)
ob_fence2 = bpy.data.objects.new('fence2', me_cube_005)
ob_b2base = bpy.data.objects.new('b2Base', me_cube_006)
ob_b2body = bpy.data.objects.new('b2Body', me_cube_008)
ob_b3 = bpy.data.objects.new('b3', me_cube_009)
ob_cube = bpy.data.objects.new('Cube', me_cube_010)
ob_b3_001 = bpy.data.objects.new('b3.001', me_cube_004)
ob_cube_001 = bpy.data.objects.new('Cube.001', me_cube_012)

# ---- transforms, parenting, visibility, modifiers, constraints
ob_b1base.location = (-0.5559, -8.93, -0.9024)
ob_b1base.scale = (3.333, 3.333, 1.495)
ob_b1base.lock_rotations_4d = False
ob_b1base.empty_display_type = 'ARROWS'
ob_b1base.lineart.crease_threshold = 0.0
ob_light.location = (5.265, 26.57, 54.6)
ob_light.rotation_euler = (0.6503, 0.05522, 1.866)
ob_light.lock_rotations_4d = False
ob_light.empty_display_type = 'ARROWS'
ob_light.color = (0.0, 0.0, 0.0, 0.0)
ob_light.lineart.crease_threshold = 0.0
ob_camera.location = (30.01, -10.82, 19.73)
ob_camera.rotation_euler = (1.109, 0.0, 0.8149)
ob_camera.lock_rotations_4d = False
ob_camera.empty_display_type = 'ARROWS'
ob_camera.color = (0.0, 0.0, 0.0, 0.0)
ob_camera.display_type = 'WIRE'
ob_camera.lineart.crease_threshold = 0.0
ob_b1flat.location = (-0.5559, -8.93, 0.7093)
ob_b1flat.scale = (4.53, 4.53, 0.1471)
ob_b1flat.lock_rotations_4d = False
ob_b1flat.empty_display_type = 'ARROWS'
ob_b1flat.lineart.crease_threshold = 0.0
ob_b1body.location = (-0.5559, -8.93, 2.455)
ob_b1body.scale = (3.333, 3.333, 1.623)
ob_b1body.lock_rotations_4d = False
ob_b1body.empty_display_type = 'ARROWS'
ob_b1body.lineart.crease_threshold = 0.0
_m = ob_b1body.modifiers.new('Array', 'ARRAY')
_m.count = 5
_m.relative_offset_displace = (0.0, 0.0, 1.0)
ob_ground.location = (-11.56, 23.42, -3.306)
ob_ground.rotation_euler = (-3.142, -0.0, 0.0)
ob_ground.scale = (4.478, 1.266, 1.0)
ob_fence.location = (14.49, -3.599, 0.8838)
ob_fence.rotation_euler = (-1.571, -8.742e-08, -1.571)
ob_fence.scale = (0.7674, 5.609, 1.0)
ob_fence2.location = (14.49, 50.47, 0.8838)
ob_fence2.rotation_euler = (-1.571, -8.742e-08, -1.571)
ob_fence2.scale = (0.7674, 5.609, 1.0)
ob_b2base.location = (-1.422, 3.846, 0.2527)
ob_b2base.rotation_euler = (8.742e-08, -0.0, 3.142)
ob_b2body.location = (-1.422, 3.846, 23.51)
ob_b2body.rotation_euler = (8.742e-08, -0.0, 3.142)
ob_b2body.scale = (1.0, 1.0, 7.792)
ob_b3.location = (-1.422, 41.53, 17.41)
ob_b3.rotation_euler = (8.742e-08, -0.0, 3.142)
ob_b3.scale = (1.0, 1.0, 7.506)
ob_cube.location = (2.764, 41.52, 4.125)
ob_cube.rotation_euler = (1.571, 8.742e-08, 1.571)
ob_cube.scale = (1.0, 1.505, 1.0)
ob_b3_001.location = (-1.109, 54.27, 17.87)
ob_b3_001.rotation_euler = (8.742e-08, -0.0, 3.142)
ob_b3_001.scale = (1.0, 1.0, 7.506)
ob_cube_001.location = (-32.83, 15.75, 21.39)
ob_cube_001.rotation_euler = (8.742e-08, -0.0, 3.142)

# ---- collection membership
col_collection.objects.link(ob_b1base)
col_collection.objects.link(ob_light)
col_collection.objects.link(ob_camera)
col_collection.objects.link(ob_b1flat)
col_collection.objects.link(ob_b1body)
col_collection.objects.link(ob_ground)
col_collection.objects.link(ob_fence)
col_collection.objects.link(ob_fence2)
col_collection.objects.link(ob_b2base)
col_collection.objects.link(ob_b2body)
col_collection.objects.link(ob_b3)
col_collection.objects.link(ob_cube)
col_collection.objects.link(ob_b3_001)
col_collection.objects.link(ob_cube_001)

# ---- scene / render settings (as saved in the file)
scene.camera = ob_camera
scene.frame_start = 1; scene.frame_end = 250; scene.frame_set(23)
scene.render.engine = 'BLENDER_EEVEE_NEXT'
scene.cycles.use_denoising = False
scene.cycles.samples = 128
scene.cycles.sampling_pattern = 'TABULATED_SOBOL'
scene.cycles.use_adaptive_sampling = False
scene.cycles.use_light_tree = False
scene.view_settings.view_transform = 'Filmic'
bpy.context.view_layer.update()
